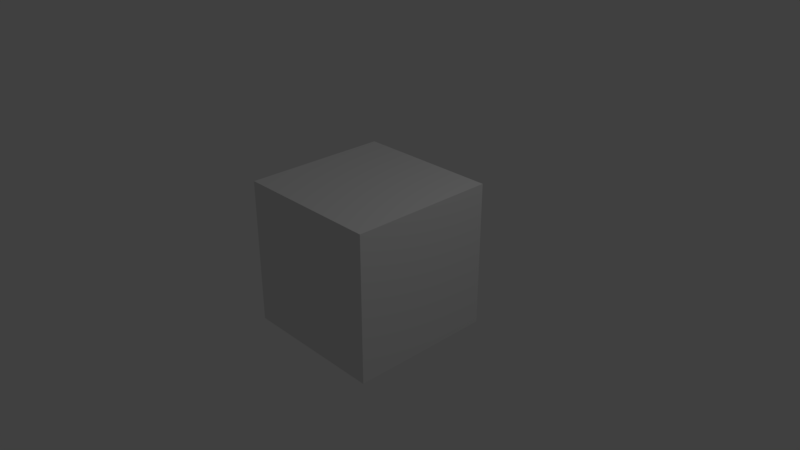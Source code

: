 # Source: skinning_cube.blend  (saved by Blender 2.79.0; exported with 4.5.12 LTS)
import bpy
from mathutils import Matrix  # noqa: F401  (used for matrix-valued properties, if any)

bpy.ops.wm.read_factory_settings(use_empty=True)
scene = bpy.context.scene
scene.name = 'Scene'

# ---- collections
col_collection_1 = bpy.data.collections.new('Collection 1'); scene.collection.children.link(col_collection_1)

# ---- materials (node trees are filled in below, after node groups)
mat_material = bpy.data.materials.new('Material')
mat_material.alpha_threshold = 0.0
mat_material.use_transparent_shadow = False
mat_material.roughness = 0.5
mat_material.line_color = (0.0, 0.0, 0.0, 1.0)

# ---- material node trees

# ---- world
world_world = bpy.data.worlds.new('World'); scene.world = world_world
world_world.color = (0.05088, 0.05088, 0.05088)
world_world.use_sun_shadow = False
world_world.sun_shadow_jitter_overblur = 0.0
world_world.cycles.sampling_method = 'MANUAL'

# ---- cameras
cam_camera = bpy.data.cameras.new('Camera')
cam_camera.clip_end = 100.0
cam_camera.lens = 35.0
cam_camera.sensor_width = 32.0
cam_camera.sensor_height = 18.0
cam_camera.ortho_scale = 7.314
cam_camera.dof.focus_distance = 0.0
cam_camera.dof.aperture_fstop = 128.0

# ---- lights
light_lamp = bpy.data.lights.new('Lamp', 'POINT')
light_lamp.transmission_factor = 0.0
light_lamp.cutoff_distance = 30.0
light_lamp.energy = 100.0
light_lamp.shadow_buffer_clip_start = 1.001
light_lamp.shadow_soft_size = 0.1
light_lamp.shadow_maximum_resolution = 0.006
light_lamp.use_absolute_resolution = True

# ---- meshes
me_cube = bpy.data.meshes.new('Cube')
me_cube.from_pydata([(1.0, 1.0, -1.0), (1.0, -1.0, -1.0), (-1.0, -1.0, -1.0), (-1.0, 1.0, -1.0), (1.0, 1.0, 1.0), (1.0, -1.0, 1.0), (-1.0, -1.0, 1.0), (-1.0, 1.0, 1.0)], [], [(0, 1, 2, 3), (4, 7, 6, 5), (0, 4, 5, 1), (1, 5, 6, 2), (2, 6, 7, 3), (4, 0, 3, 7)])
me_cube.materials.append(mat_material)
me_cube.use_remesh_preserve_volume = False
me_cube.use_remesh_preserve_attributes = False
me_cube.use_mirror_vertex_groups = False
me_cube.update()
arm_armature = bpy.data.armatures.new('Armature')  # bones are not reproduced

# ---- objects
ob_armature = bpy.data.objects.new('Armature', arm_armature)
ob_cube = bpy.data.objects.new('Cube', me_cube)
ob_lamp = bpy.data.objects.new('Lamp', light_lamp)
ob_camera = bpy.data.objects.new('Camera', cam_camera)

# ---- transforms, parenting, visibility, modifiers, constraints
ob_armature.location = (0.0, 0.0, 0.0)
ob_armature.show_in_front = True
ob_armature.lineart.crease_threshold = 0.0
ob_cube.parent = ob_armature
ob_cube.location = (0.0, 0.0, 0.0)
ob_cube.lock_rotations_4d = False
ob_cube.empty_display_type = 'ARROWS'
ob_cube.lineart.crease_threshold = 0.0
_vg = ob_cube.vertex_groups.new(name='Bone')
_vg.add([0, 1, 2, 3, 4, 5, 6, 7], 1.0, 'REPLACE')
_m = ob_cube.modifiers.new('Armature', 'ARMATURE')
_m.object = ob_armature
ob_lamp.location = (4.076, 1.005, 5.904)
ob_lamp.rotation_euler = (0.6503, 0.05522, 1.866)
ob_lamp.lock_rotations_4d = False
ob_lamp.empty_display_type = 'ARROWS'
ob_lamp.color = (0.0, 0.0, 0.0, 0.0)
ob_lamp.lineart.crease_threshold = 0.0
ob_camera.location = (7.481, -6.508, 5.344)
ob_camera.rotation_euler = (1.109, 0.0, 0.8149)
ob_camera.lock_rotations_4d = False
ob_camera.empty_display_type = 'ARROWS'
ob_camera.color = (0.0, 0.0, 0.0, 0.0)
ob_camera.display_type = 'WIRE'
ob_camera.lineart.crease_threshold = 0.0

# ---- collection membership
col_collection_1.objects.link(ob_armature)
col_collection_1.objects.link(ob_cube)
col_collection_1.objects.link(ob_lamp)
col_collection_1.objects.link(ob_camera)

# ---- scene / render settings (as saved in the file)
scene.camera = ob_camera
scene.frame_start = 1; scene.frame_end = 250; scene.frame_set(62)
scene.render.engine = 'BLENDER_EEVEE_NEXT'
scene.render.resolution_percentage = 50
scene.render.dither_intensity = 0.0
scene.cycles.use_denoising = False
scene.cycles.samples = 128
scene.cycles.sampling_pattern = 'TABULATED_SOBOL'
scene.cycles.use_adaptive_sampling = False
scene.cycles.use_light_tree = False
scene.cycles.blur_glossy = 0.0
scene.cycles.sample_clamp_indirect = 0.0
scene.view_settings.view_transform = 'Standard'
bpy.context.view_layer.update()
